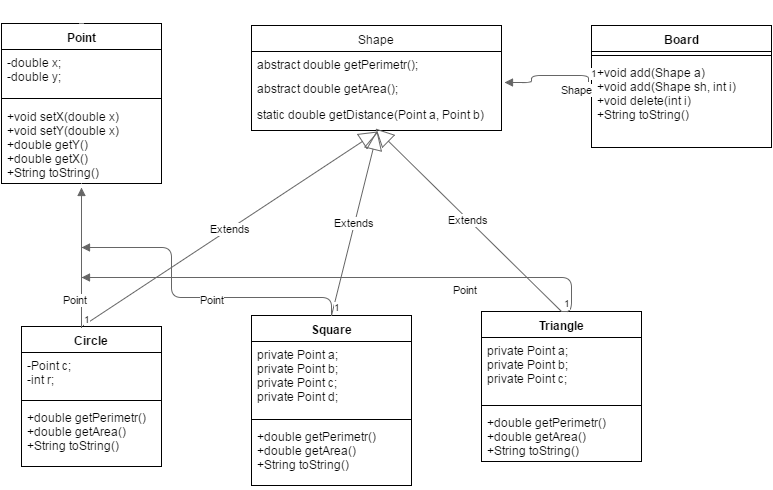

The diagram above was exported from draw.io. Its source (the exported page's mxGraphModel, read from the mxfile embedded in the PNG):
<mxGraphModel dx="1114" dy="552" grid="1" gridSize="10" guides="1" tooltips="1" connect="1" arrows="1" fold="1" page="1" pageScale="1" pageWidth="826" pageHeight="1169" background="#ffffff" math="0" shadow="0">
  <root>
    <mxCell id="0" />
    <mxCell id="1" parent="0" />
    <mxCell id="8" value="Shape" style="swimlane;html=1;fontStyle=0;childLayout=stackLayout;horizontal=1;startSize=26;fillColor=none;horizontalStack=0;resizeParent=1;resizeLast=0;collapsible=1;marginBottom=0;swimlaneFillColor=#ffffff;" vertex="1" parent="1">
      <mxGeometry x="270" y="38" width="250" height="105" as="geometry" />
    </mxCell>
    <mxCell id="9" value="abstract double getPerimetr();" style="text;html=1;strokeColor=none;fillColor=none;align=left;verticalAlign=top;spacingLeft=4;spacingRight=4;whiteSpace=wrap;overflow=hidden;rotatable=0;points=[[0,0.5],[1,0.5]];portConstraint=eastwest;" vertex="1" parent="8">
      <mxGeometry y="26" width="250" height="24" as="geometry" />
    </mxCell>
    <mxCell id="10" value="abstract double getArea();" style="text;html=1;strokeColor=none;fillColor=none;align=left;verticalAlign=top;spacingLeft=4;spacingRight=4;whiteSpace=wrap;overflow=hidden;rotatable=0;points=[[0,0.5],[1,0.5]];portConstraint=eastwest;" vertex="1" parent="8">
      <mxGeometry y="50" width="250" height="26" as="geometry" />
    </mxCell>
    <mxCell id="11" value="static double getDistance(Point a, Point b)" style="text;html=1;strokeColor=none;fillColor=none;align=left;verticalAlign=top;spacingLeft=4;spacingRight=4;whiteSpace=wrap;overflow=hidden;rotatable=0;points=[[0,0.5],[1,0.5]];portConstraint=eastwest;" vertex="1" parent="8">
      <mxGeometry y="76" width="250" height="26" as="geometry" />
    </mxCell>
    <mxCell id="23" value="Point" style="swimlane;html=1;fontStyle=1;align=center;verticalAlign=top;childLayout=stackLayout;horizontal=1;startSize=26;horizontalStack=0;resizeParent=1;resizeLast=0;collapsible=1;marginBottom=0;swimlaneFillColor=#ffffff;" vertex="1" parent="1">
      <mxGeometry x="20" y="36" width="160" height="160" as="geometry" />
    </mxCell>
    <mxCell id="24" value="&lt;div&gt;-double x;&lt;/div&gt;&lt;div&gt;-double y;&lt;/div&gt;" style="text;html=1;strokeColor=none;fillColor=none;align=left;verticalAlign=top;spacingLeft=4;spacingRight=4;whiteSpace=wrap;overflow=hidden;rotatable=0;points=[[0,0.5],[1,0.5]];portConstraint=eastwest;" vertex="1" parent="23">
      <mxGeometry y="26" width="160" height="44" as="geometry" />
    </mxCell>
    <mxCell id="25" value="" style="line;html=1;strokeWidth=1;fillColor=none;align=left;verticalAlign=middle;spacingTop=-1;spacingLeft=3;spacingRight=3;rotatable=0;labelPosition=right;points=[];portConstraint=eastwest;" vertex="1" parent="23">
      <mxGeometry y="70" width="160" height="10" as="geometry" />
    </mxCell>
    <mxCell id="26" value="+void setX(double x)&lt;div&gt;+void setY(double x)&lt;br&gt;&lt;div&gt;+double getY()&lt;br&gt;&lt;/div&gt;&lt;/div&gt;&lt;div&gt;+double getX()&lt;br&gt;&lt;/div&gt;&lt;div&gt;+String toString()&lt;br&gt;&lt;/div&gt;" style="text;html=1;strokeColor=none;fillColor=none;align=left;verticalAlign=top;spacingLeft=4;spacingRight=4;whiteSpace=wrap;overflow=hidden;rotatable=0;points=[[0,0.5],[1,0.5]];portConstraint=eastwest;" vertex="1" parent="23">
      <mxGeometry y="80" width="160" height="80" as="geometry" />
    </mxCell>
    <mxCell id="27" style="edgeStyle=orthogonalEdgeStyle;curved=1;html=1;exitX=0.5;exitY=0;startArrow=none;startFill=0;endArrow=block;endFill=0;jettySize=auto;orthogonalLoop=1;strokeColor=#FFFFFF;strokeWidth=5;fillColor=none;gradientColor=none;" edge="1" parent="1" source="23" target="23">
      <mxGeometry relative="1" as="geometry" />
    </mxCell>
    <mxCell id="28" value="Board" style="swimlane;html=1;fontStyle=1;align=center;verticalAlign=top;childLayout=stackLayout;horizontal=1;startSize=26;horizontalStack=0;resizeParent=1;resizeLast=0;collapsible=1;marginBottom=0;swimlaneFillColor=#ffffff;" vertex="1" parent="1">
      <mxGeometry x="610" y="38" width="180" height="122" as="geometry" />
    </mxCell>
    <mxCell id="30" value="" style="line;html=1;strokeWidth=1;fillColor=none;align=left;verticalAlign=middle;spacingTop=-1;spacingLeft=3;spacingRight=3;rotatable=0;labelPosition=right;points=[];portConstraint=eastwest;" vertex="1" parent="28">
      <mxGeometry y="26" width="180" height="8" as="geometry" />
    </mxCell>
    <mxCell id="31" value="+void add(Shape a)&lt;div&gt;+void add(Shape sh, int i)&lt;br&gt;&lt;div&gt;+void delete(int i)&lt;br&gt;&lt;/div&gt;&lt;div&gt;+String toString()&lt;br&gt;&lt;/div&gt;&lt;/div&gt;" style="text;html=1;strokeColor=none;fillColor=none;align=left;verticalAlign=top;spacingLeft=4;spacingRight=4;whiteSpace=wrap;overflow=hidden;rotatable=0;points=[[0,0.5],[1,0.5]];portConstraint=eastwest;" vertex="1" parent="28">
      <mxGeometry y="34" width="180" height="76" as="geometry" />
    </mxCell>
    <mxCell id="68" value="" style="edgeStyle=orthogonalEdgeStyle;rounded=1;html=1;startArrow=none;startFill=0;endArrow=block;endFill=0;jettySize=auto;orthogonalLoop=1;strokeColor=#FFFFFF;strokeWidth=1;fillColor=none;gradientColor=none;" edge="1" parent="1" source="32">
      <mxGeometry relative="1" as="geometry">
        <mxPoint x="110" y="259" as="targetPoint" />
      </mxGeometry>
    </mxCell>
    <mxCell id="32" value="Circle" style="swimlane;html=1;fontStyle=1;align=center;verticalAlign=top;childLayout=stackLayout;horizontal=1;startSize=26;horizontalStack=0;resizeParent=1;resizeLast=0;collapsible=1;marginBottom=0;swimlaneFillColor=#ffffff;" vertex="1" parent="1">
      <mxGeometry x="40" y="339" width="140" height="140" as="geometry" />
    </mxCell>
    <mxCell id="33" value="&lt;div&gt;-Point c;&lt;/div&gt;&lt;div&gt;-int r;&lt;/div&gt;" style="text;html=1;strokeColor=none;fillColor=none;align=left;verticalAlign=top;spacingLeft=4;spacingRight=4;whiteSpace=wrap;overflow=hidden;rotatable=0;points=[[0,0.5],[1,0.5]];portConstraint=eastwest;" vertex="1" parent="32">
      <mxGeometry y="26" width="140" height="44" as="geometry" />
    </mxCell>
    <mxCell id="34" value="" style="line;html=1;strokeWidth=1;fillColor=none;align=left;verticalAlign=middle;spacingTop=-1;spacingLeft=3;spacingRight=3;rotatable=0;labelPosition=right;points=[];portConstraint=eastwest;" vertex="1" parent="32">
      <mxGeometry y="70" width="140" height="8" as="geometry" />
    </mxCell>
    <mxCell id="35" value="+double getPerimetr()&lt;div&gt;+double getArea()&lt;br&gt;&lt;/div&gt;&lt;div&gt;+String toString()&lt;br&gt;&lt;/div&gt;" style="text;html=1;strokeColor=none;fillColor=none;align=left;verticalAlign=top;spacingLeft=4;spacingRight=4;whiteSpace=wrap;overflow=hidden;rotatable=0;points=[[0,0.5],[1,0.5]];portConstraint=eastwest;" vertex="1" parent="32">
      <mxGeometry y="78" width="140" height="52" as="geometry" />
    </mxCell>
    <mxCell id="36" value="Square" style="swimlane;html=1;fontStyle=1;align=center;verticalAlign=top;childLayout=stackLayout;horizontal=1;startSize=26;horizontalStack=0;resizeParent=1;resizeLast=0;collapsible=1;marginBottom=0;swimlaneFillColor=#ffffff;" vertex="1" parent="1">
      <mxGeometry x="270" y="328" width="160" height="170" as="geometry" />
    </mxCell>
    <mxCell id="37" value="&lt;div&gt;private Point a;&lt;/div&gt;&lt;div&gt;private Point b;&lt;/div&gt;&lt;div&gt;private Point c;&lt;/div&gt;&lt;div&gt;private Point d;&lt;/div&gt;" style="text;html=1;strokeColor=none;fillColor=none;align=left;verticalAlign=top;spacingLeft=4;spacingRight=4;whiteSpace=wrap;overflow=hidden;rotatable=0;points=[[0,0.5],[1,0.5]];portConstraint=eastwest;" vertex="1" parent="36">
      <mxGeometry y="26" width="160" height="74" as="geometry" />
    </mxCell>
    <mxCell id="38" value="" style="line;html=1;strokeWidth=1;fillColor=none;align=left;verticalAlign=middle;spacingTop=-1;spacingLeft=3;spacingRight=3;rotatable=0;labelPosition=right;points=[];portConstraint=eastwest;" vertex="1" parent="36">
      <mxGeometry y="100" width="160" height="8" as="geometry" />
    </mxCell>
    <mxCell id="39" value="&lt;span&gt;+double getPerimetr()&lt;/span&gt;&lt;div&gt;+double getArea()&lt;br&gt;&lt;/div&gt;&lt;div&gt;+String toString()&lt;/div&gt;" style="text;html=1;strokeColor=none;fillColor=none;align=left;verticalAlign=top;spacingLeft=4;spacingRight=4;whiteSpace=wrap;overflow=hidden;rotatable=0;points=[[0,0.5],[1,0.5]];portConstraint=eastwest;" vertex="1" parent="36">
      <mxGeometry y="108" width="160" height="62" as="geometry" />
    </mxCell>
    <mxCell id="40" value="Triangle" style="swimlane;html=1;fontStyle=1;align=center;verticalAlign=top;childLayout=stackLayout;horizontal=1;startSize=26;horizontalStack=0;resizeParent=1;resizeLast=0;collapsible=1;marginBottom=0;swimlaneFillColor=#ffffff;" vertex="1" parent="1">
      <mxGeometry x="500" y="324" width="160" height="150" as="geometry" />
    </mxCell>
    <mxCell id="41" value="&lt;div&gt;private Point a;&lt;/div&gt;&lt;div&gt;private Point b;&lt;/div&gt;&lt;div&gt;private Point c;&lt;/div&gt;" style="text;html=1;strokeColor=none;fillColor=none;align=left;verticalAlign=top;spacingLeft=4;spacingRight=4;whiteSpace=wrap;overflow=hidden;rotatable=0;points=[[0,0.5],[1,0.5]];portConstraint=eastwest;" vertex="1" parent="40">
      <mxGeometry y="26" width="160" height="64" as="geometry" />
    </mxCell>
    <mxCell id="42" value="" style="line;html=1;strokeWidth=1;fillColor=none;align=left;verticalAlign=middle;spacingTop=-1;spacingLeft=3;spacingRight=3;rotatable=0;labelPosition=right;points=[];portConstraint=eastwest;" vertex="1" parent="40">
      <mxGeometry y="90" width="160" height="8" as="geometry" />
    </mxCell>
    <mxCell id="43" value="&lt;span&gt;+double getPerimetr()&lt;/span&gt;&lt;div&gt;+double getArea()&lt;br&gt;&lt;/div&gt;&lt;div&gt;+String toString()&lt;/div&gt;" style="text;html=1;strokeColor=none;fillColor=none;align=left;verticalAlign=top;spacingLeft=4;spacingRight=4;whiteSpace=wrap;overflow=hidden;rotatable=0;points=[[0,0.5],[1,0.5]];portConstraint=eastwest;" vertex="1" parent="40">
      <mxGeometry y="98" width="160" height="52" as="geometry" />
    </mxCell>
    <mxCell id="45" value="Extends" style="endArrow=block;endSize=16;endFill=0;html=1;strokeWidth=1;entryX=0.504;entryY=1.154;entryPerimeter=0;exitX=0.443;exitY=-0.007;exitPerimeter=0;rounded=1;plain-gray" edge="1" parent="1" source="32" target="11">
      <mxGeometry width="160" relative="1" as="geometry">
        <mxPoint x="10" y="10" as="sourcePoint" />
        <mxPoint x="170" y="10" as="targetPoint" />
      </mxGeometry>
    </mxCell>
    <mxCell id="46" value="Extends" style="endArrow=block;endSize=16;endFill=0;html=1;strokeWidth=1;entryX=0.504;entryY=1.154;entryPerimeter=0;plain-gray;exitX=0.5;exitY=0;" edge="1" parent="1" source="36" target="11">
      <mxGeometry width="160" relative="1" as="geometry">
        <mxPoint x="340" y="320" as="sourcePoint" />
        <mxPoint x="170" y="10" as="targetPoint" />
      </mxGeometry>
    </mxCell>
    <mxCell id="47" value="Extends" style="endArrow=block;endSize=16;endFill=0;html=1;strokeWidth=1;plain-gray;entryX=0.496;entryY=1.038;entryPerimeter=0;exitX=0.5;exitY=0;" edge="1" parent="1" source="40" target="11">
      <mxGeometry width="160" relative="1" as="geometry">
        <mxPoint x="10" y="10" as="sourcePoint" />
        <mxPoint x="170" y="10" as="targetPoint" />
      </mxGeometry>
    </mxCell>
    <mxCell id="48" value="Point" style="endArrow=block;endFill=1;html=1;edgeStyle=orthogonalEdgeStyle;align=left;verticalAlign=top;strokeWidth=1;plain-gray" edge="1" parent="1">
      <mxGeometry x="-0.4286" y="20" relative="1" as="geometry">
        <mxPoint x="100" y="340" as="sourcePoint" />
        <mxPoint x="100" y="200" as="targetPoint" />
        <Array as="points">
          <mxPoint x="100" y="300" />
          <mxPoint x="100" y="300" />
        </Array>
        <mxPoint as="offset" />
      </mxGeometry>
    </mxCell>
    <mxCell id="49" value="1" style="resizable=0;html=1;align=left;verticalAlign=bottom;labelBackgroundColor=#ffffff;fontSize=10;" connectable="0" vertex="1" parent="48">
      <mxGeometry x="-1" relative="1" as="geometry" />
    </mxCell>
    <mxCell id="52" value="Shape" style="endArrow=block;endFill=1;html=1;edgeStyle=orthogonalEdgeStyle;align=left;verticalAlign=top;strokeWidth=1;entryX=1.012;entryY=0.269;entryPerimeter=0;exitX=-0.019;exitY=0.286;exitPerimeter=0;plain-gray" edge="1" parent="1" source="31" target="10">
      <mxGeometry x="0.4066" y="18" relative="1" as="geometry">
        <mxPoint x="10" y="-10" as="sourcePoint" />
        <mxPoint x="220" y="-10" as="targetPoint" />
        <Array as="points">
          <mxPoint x="550" y="88" />
          <mxPoint x="550" y="95" />
        </Array>
        <mxPoint x="10" y="-3" as="offset" />
      </mxGeometry>
    </mxCell>
    <mxCell id="53" value="1" style="resizable=0;html=1;align=left;verticalAlign=bottom;labelBackgroundColor=#ffffff;fontSize=10;" connectable="0" vertex="1" parent="52">
      <mxGeometry x="-1" relative="1" as="geometry" />
    </mxCell>
    <mxCell id="58" value="Point" style="endArrow=block;endFill=1;html=1;edgeStyle=orthogonalEdgeStyle;align=left;verticalAlign=top;strokeWidth=1;plain-gray;exitX=0.5;exitY=0;" edge="1" parent="1" source="36">
      <mxGeometry as="geometry">
        <mxPoint x="110" y="350" as="sourcePoint" />
        <mxPoint x="100" y="260" as="targetPoint" />
        <Array as="points">
          <mxPoint x="350" y="310" />
          <mxPoint x="190" y="310" />
          <mxPoint x="190" y="260" />
        </Array>
        <mxPoint x="-8" y="6" as="offset" />
      </mxGeometry>
    </mxCell>
    <mxCell id="59" value="1" style="resizable=0;html=1;align=left;verticalAlign=bottom;labelBackgroundColor=#ffffff;fontSize=10;" connectable="0" vertex="1" parent="58">
      <mxGeometry x="-1" relative="1" as="geometry" />
    </mxCell>
    <mxCell id="60" value="Point" style="endArrow=block;endFill=1;html=1;edgeStyle=orthogonalEdgeStyle;align=left;verticalAlign=top;strokeWidth=1;exitX=0.5;exitY=0;plain-gray" edge="1" parent="1" source="40">
      <mxGeometry x="-0.3858" relative="1" as="geometry">
        <mxPoint x="10" y="-10" as="sourcePoint" />
        <mxPoint x="100" y="290" as="targetPoint" />
        <Array as="points">
          <mxPoint x="590" y="324" />
          <mxPoint x="590" y="290" />
          <mxPoint x="100" y="290" />
        </Array>
        <mxPoint as="offset" />
      </mxGeometry>
    </mxCell>
    <mxCell id="61" value="1" style="resizable=0;html=1;align=left;verticalAlign=bottom;labelBackgroundColor=#ffffff;fontSize=10;" connectable="0" vertex="1" parent="60">
      <mxGeometry x="-1" relative="1" as="geometry" />
    </mxCell>
    <mxCell id="69" style="edgeStyle=orthogonalEdgeStyle;rounded=1;html=1;exitX=0.5;exitY=1;entryX=0.5;entryY=1;startArrow=none;startFill=0;endArrow=block;endFill=0;jettySize=auto;orthogonalLoop=1;strokeColor=#FFFFFF;strokeWidth=1;fillColor=none;gradientColor=none;" edge="1" parent="1" source="28" target="28">
      <mxGeometry relative="1" as="geometry" />
    </mxCell>
  </root>
</mxGraphModel>